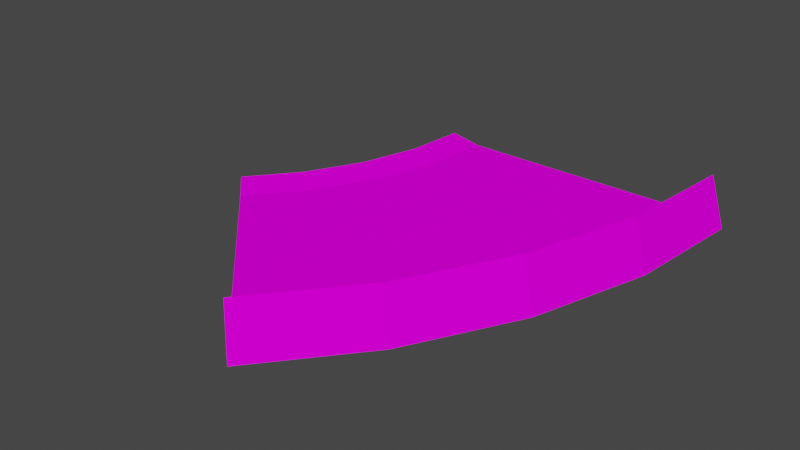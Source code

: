 # Source: curb45.blend  (saved by Blender 3.3.6; exported with 4.5.12 LTS)
import bpy
from mathutils import Matrix  # noqa: F401  (used for matrix-valued properties, if any)

bpy.ops.wm.read_factory_settings(use_empty=True)
scene = bpy.context.scene
scene.name = 'Scene'

# ---- collections
col_collection = bpy.data.collections.new('Collection'); scene.collection.children.link(col_collection)

# ---- images (referenced by path relative to the original .blend; pixels are not part of the script)
import os
ASSET_DIR = os.environ.get("B2B_ASSET_DIR", "")  # directory of the original .blend (textures are referenced by path, not embedded)
HERE = os.path.dirname(os.path.abspath(__file__))  # packed textures are extracted next to this script under _unpacked/

def load_image(name, relpath, width, height, colorspace="sRGB"):
    """Load a texture the original file referenced (path relative to the .blend, or extracted next to this script)."""
    p = next((c for c in (os.path.join(HERE, relpath), os.path.join(ASSET_DIR, relpath)) if relpath and os.path.exists(c)), "")
    if p:
        img = bpy.data.images.load(p, check_existing=True)
        img.name = name
    else:  # same state as the original file: an image datablock whose file is absent (Cycles renders it pink)
        img = bpy.data.images.new(name, width, height)
        img.source = "FILE"
        img.filepath = "//" + (relpath or name)
    img.colorspace_settings.name = colorspace
    return img
img_trackset00_trk_startline_jpg_001 = load_image('trackset00_trk_startline.jpg.001', 'trackset00_trk_startline.jpg', 1024, 1024, 'sRGB')
img_trackset00_trk_64chevrons_png = load_image('trackset00_trk_64chevrons.png', 'trackset00_trk_64chevrons.png', 1024, 1024, 'sRGB')
img_trackset00_trk_curb_png = load_image('trackset00_trk_curb.png', 'trackset00_trk_curb.png', 1024, 1024, 'sRGB')
img_trackset00_trk_c1_turn_png = load_image('trackset00_trk_c1_turn.png', 'trackset00_trk_c1_turn.png', 1024, 1024, 'sRGB')
img_trackset00_trk_64chevback_png = load_image('trackset00_trk_64chevback.png', 'trackset00_trk_64chevback.png', 1024, 1024, 'sRGB')

# ---- materials (node trees are filled in below, after node groups)
mat_trackset00_trk_startline = bpy.data.materials.new('trackset00_trk_startline')
mat_trackset00_trk_startline.alpha_threshold = 0.0
mat_trackset00_trk_startline.use_transparent_shadow = False
mat_trackset00_trk_startline.diffuse_color = (1.0, 1.0, 1.0, 1.0)
mat_trackset00_trk_startline.roughness = 0.5
mat_trackset00_trk_64chevrons = bpy.data.materials.new('trackset00_trk_64chevrons')
mat_trackset00_trk_64chevrons.alpha_threshold = 0.0
mat_trackset00_trk_64chevrons.use_transparent_shadow = False
mat_trackset00_trk_64chevrons.diffuse_color = (1.0, 1.0, 1.0, 1.0)
mat_trackset00_trk_64chevrons.roughness = 0.5
mat_trackset00_trk_curb = bpy.data.materials.new('trackset00_trk_curb')
mat_trackset00_trk_curb.alpha_threshold = 0.0
mat_trackset00_trk_curb.use_transparent_shadow = False
mat_trackset00_trk_curb.diffuse_color = (1.0, 1.0, 1.0, 1.0)
mat_trackset00_trk_curb.roughness = 0.5
mat_trackset00_trk_c1_turn = bpy.data.materials.new('trackset00_trk_c1_turn')
mat_trackset00_trk_c1_turn.alpha_threshold = 0.0
mat_trackset00_trk_c1_turn.use_transparent_shadow = False
mat_trackset00_trk_c1_turn.diffuse_color = (1.0, 1.0, 1.0, 1.0)
mat_trackset00_trk_c1_turn.roughness = 0.5
mat_trackset00_trk_64chevback = bpy.data.materials.new('trackset00_trk_64chevback')
mat_trackset00_trk_64chevback.alpha_threshold = 0.0
mat_trackset00_trk_64chevback.use_transparent_shadow = False
mat_trackset00_trk_64chevback.diffuse_color = (1.0, 1.0, 1.0, 1.0)
mat_trackset00_trk_64chevback.roughness = 0.5

# ---- material node trees
mat_trackset00_trk_startline.use_nodes = True; mat_trackset00_trk_startline.node_tree.nodes.clear()
_N = mat_trackset00_trk_startline.node_tree.nodes; _L = mat_trackset00_trk_startline.node_tree.links
n0 = _N.new('ShaderNodeBsdfDiffuse'); n0.name = 'Diffuse BSDF'; n0.location = (0, 0)
n1 = _N.new('ShaderNodeTexImage'); n1.name = 'Image Texture'; n1.location = (0, 0)
n1.image = img_trackset00_trk_startline_jpg_001
n2 = _N.new('ShaderNodeOutputMaterial'); n2.name = 'Material Output'; n2.location = (0, 0)
_L.new(n0.outputs[0], n2.inputs[0])
_L.new(n1.outputs[0], n0.inputs[0])
n2.is_active_output = True
mat_trackset00_trk_64chevrons.use_nodes = True; mat_trackset00_trk_64chevrons.node_tree.nodes.clear()
_N = mat_trackset00_trk_64chevrons.node_tree.nodes; _L = mat_trackset00_trk_64chevrons.node_tree.links
n0 = _N.new('ShaderNodeBsdfDiffuse'); n0.name = 'Diffuse BSDF'; n0.location = (0, 0)
n1 = _N.new('ShaderNodeTexImage'); n1.name = 'Image Texture'; n1.location = (0, 0)
n1.image = img_trackset00_trk_64chevrons_png
n2 = _N.new('ShaderNodeOutputMaterial'); n2.name = 'Material Output'; n2.location = (0, 0)
_L.new(n0.outputs[0], n2.inputs[0])
_L.new(n1.outputs[0], n0.inputs[0])
n2.is_active_output = True
mat_trackset00_trk_curb.use_nodes = True; mat_trackset00_trk_curb.node_tree.nodes.clear()
_N = mat_trackset00_trk_curb.node_tree.nodes; _L = mat_trackset00_trk_curb.node_tree.links
n0 = _N.new('ShaderNodeBsdfDiffuse'); n0.name = 'Diffuse BSDF'; n0.location = (0, 0)
n1 = _N.new('ShaderNodeTexImage'); n1.name = 'Image Texture'; n1.location = (0, 0)
n1.image = img_trackset00_trk_curb_png
n2 = _N.new('ShaderNodeOutputMaterial'); n2.name = 'Material Output'; n2.location = (0, 0)
_L.new(n0.outputs[0], n2.inputs[0])
_L.new(n1.outputs[0], n0.inputs[0])
n2.is_active_output = True
mat_trackset00_trk_c1_turn.use_nodes = True; mat_trackset00_trk_c1_turn.node_tree.nodes.clear()
_N = mat_trackset00_trk_c1_turn.node_tree.nodes; _L = mat_trackset00_trk_c1_turn.node_tree.links
n0 = _N.new('ShaderNodeBsdfDiffuse'); n0.name = 'Diffuse BSDF'; n0.location = (0, 0)
n1 = _N.new('ShaderNodeTexImage'); n1.name = 'Image Texture'; n1.location = (0, 0)
n1.image = img_trackset00_trk_c1_turn_png
n2 = _N.new('ShaderNodeOutputMaterial'); n2.name = 'Material Output'; n2.location = (0, 0)
_L.new(n0.outputs[0], n2.inputs[0])
_L.new(n1.outputs[0], n0.inputs[0])
n2.is_active_output = True
mat_trackset00_trk_64chevback.use_nodes = True; mat_trackset00_trk_64chevback.node_tree.nodes.clear()
_N = mat_trackset00_trk_64chevback.node_tree.nodes; _L = mat_trackset00_trk_64chevback.node_tree.links
n0 = _N.new('ShaderNodeBsdfDiffuse'); n0.name = 'Diffuse BSDF'; n0.location = (0, 0)
n1 = _N.new('ShaderNodeTexImage'); n1.name = 'Image Texture'; n1.location = (0, 0)
n1.image = img_trackset00_trk_64chevback_png
n2 = _N.new('ShaderNodeOutputMaterial'); n2.name = 'Material Output'; n2.location = (0, 0)
_L.new(n0.outputs[0], n2.inputs[0])
_L.new(n1.outputs[0], n0.inputs[0])
n2.is_active_output = True

# ---- world
world_world = bpy.data.worlds.new('World'); scene.world = world_world
world_world.use_nodes = True; world_world.node_tree.nodes.clear()
_N = world_world.node_tree.nodes; _L = world_world.node_tree.links
n0 = _N.new('ShaderNodeOutputWorld'); n0.name = 'World Output'; n0.location = (300, 300)
n1 = _N.new('ShaderNodeBackground'); n1.name = 'Background'; n1.location = (10, 300)
n1.inputs[0].default_value = (0.05088, 0.05088, 0.05088, 1.0)
_L.new(n1.outputs[0], n0.inputs[0])
n0.is_active_output = True
world_world.color = (0.05088, 0.05088, 0.05088)
world_world.use_sun_shadow = False
world_world.sun_shadow_jitter_overblur = 0.0

# ---- meshes
me_track17_pmd0_mesh_001 = bpy.data.meshes.new('TRACK17.PMD0.mesh.001')
me_track17_pmd0_mesh_001.from_pydata([(-6.42, -28.41, 1.0), (-30.46, -4.364, 0.0), (-30.46, -4.364, 1.75), (-29.21, -5.614, 1.419), (-27.63, -7.193, 1.0), (21.55, 24.63, 0.0), (19.55, 24.63, 6.5), (13.52, -5.639, 1.75), (6.196, -19.31, 1.75), (6.197, -19.3, 6.5), (13.52, -5.639, 6.5), (-3.592, -31.23, 1.75), (-3.592, -31.23, 6.5), (18.02, 9.229, 1.75), (18.02, 9.233, 6.5), (-2.178, -32.65, 0.0), (19.55, 24.63, 0.0), (15.55, 24.63, 1.0), (-25.37, 1.856, 0.0), (-25.37, 1.856, 1.75), (-19.23, 16.67, 0.0), (-19.23, 16.67, 1.75), (-21.56, 8.971, 0.0), (-21.56, 8.971, 1.75), (-15.31, 15.89, 1.0), (-17.87, 7.433, 1.0), (-22.04, -0.3717, 1.0), (14.1, 10.01, 1.0), (9.827, -4.101, 1.0), (2.874, -17.08, 1.0), (-3.592, -31.23, 0.0), (19.99, 8.841, 0.0), (15.37, -6.408, 0.0), (7.858, -20.42, 0.0), (-18.45, 24.63, 1.75), (-18.45, 24.63, 0.0), (-14.45, 24.63, 1.0), (19.55, 24.63, 1.75), (17.78, 24.63, 1.419)], [], [(4, 3, 2, 1), (30, 11, 0), (30, 0, 4, 1), (5, 37, 6), (7, 8, 9, 10), (8, 11, 12, 9), (37, 13, 14, 6), (13, 7, 10, 14), (12, 11, 15), (37, 5, 16), (18, 1, 2, 19), (35, 20, 21, 34), (20, 22, 23, 21), (22, 18, 19, 23), (34, 21, 24, 36), (21, 23, 25, 24), (23, 19, 26, 25), (19, 2, 4, 26), (17, 27, 13, 37), (27, 28, 7, 13), (28, 29, 8, 7), (29, 0, 11, 8), (30, 15, 11), (26, 4, 0, 29), (36, 24, 27, 17), (24, 25, 28, 27), (25, 26, 29, 28), (6, 14, 31, 5), (14, 10, 32, 31), (10, 9, 33, 32), (9, 12, 15, 33), (17, 38, 37, 16), (35, 34, 36), (35, 36, 17, 16), (33, 15, 30, 1, 18, 22, 20, 35, 5, 31, 32)])
me_track17_pmd0_mesh_001.polygons.foreach_set('material_index', [0, 0, 0, 1, 1, 1, 1, 1, 1, 2, 2, 2, 2, 2, 2, 2, 2, 2, 2, 2, 2, 2, 2, 3, 3, 3, 3, 4, 4, 4, 4, 0, 0, 0, 3])
_uv = me_track17_pmd0_mesh_001.uv_layers.new(name='UVMap')
_uv.uv.foreach_set('vector', [0.001248, 0.3171, 0.03908, 0.3727, 0.02318, 0.3713, -0.003895, 0.2642, 0.4943, 0.2704, 0.4858, 0.3731, 0.4516, 0.3227, 0.4697, 0.2715, 0.4507, 0.3349, 0.06981, 0.3351, 0.02162, 0.2728, 0.2041, 1.009, 0.2082, 1.015, 0.9836, 1.002, 0.2047, 0.0, 0.2047, 0.9984, 0.9901, 0.9984, 0.9901, 0.0, 0.2047, 0.0, 0.2047, 0.9984, 0.9901, 0.9984, 0.9901, 0.0, 0.2047, 0.0, 0.2047, 0.9984, 0.9901, 0.9984, 0.9901, 0.0, 0.2047, 0.0, 0.2047, 0.9984, 0.9901, 0.9984, 0.9901, 0.0, 0.9841, 0.9999, 0.1881, 0.9901, 0.1887, 0.9986, 0.5031, 0.5224, 0.5031, 0.5262, 0.9969, 0.5262, 0.9811, 0.6073, 0.9811, 1.447, 0.5, 1.447, 0.5, 0.6072, 0.9811, 0.6073, 0.9811, 1.447, 0.5, 1.447, 0.5, 0.6072, 0.9811, 0.6073, 0.9811, 1.447, 0.5, 1.447, 0.5, 0.6072, 0.9811, 0.6073, 0.9811, 1.447, 0.5, 1.447, 0.5, 0.6072, 0.5, 0.6011, 0.5, 1.447, 0.9811, 1.485, 0.9811, 0.5446, 0.5, 0.6011, 0.5, 1.447, 0.9811, 1.485, 0.9811, 0.5446, 0.5, 0.6011, 0.5, 1.447, 0.9811, 1.485, 0.9811, 0.5446, 0.5, 0.6011, 0.5, 1.447, 0.9811, 1.485, 0.9811, 0.5446, 0.9782, -0.4587, 0.9782, 1.462, 0.5, 1.51, 0.5, -0.5024, 0.9782, -0.4587, 0.9782, 1.462, 0.5, 1.51, 0.5, -0.5024, 0.9782, -0.4587, 0.9782, 1.462, 0.5, 1.51, 0.5, -0.5024, 0.9782, -0.4587, 0.9782, 1.462, 0.5, 1.51, 0.5, -0.5024, 0.9969, 0.5262, 0.5031, 0.5262, 0.5031, 0.5224, 1.0, 0.6004, 1.001, 0.8982, 0.002085, 1.0, 0.00119, 0.4995, 1.0, 0.1014, 1.001, 0.3991, 0.002085, 0.5011, 0.00119, 0.000447, 1.0, 0.6004, 1.001, 0.8982, 0.002085, 1.0, 0.00119, 0.4995, 1.0, 0.1014, 1.001, 0.3991, 0.002085, 0.5011, 0.00119, 0.000447, 0.9901, 0.0, 0.9901, 0.9936, 0.3502, 0.9936, 0.3502, 0.0, 0.9901, 0.0, 0.9901, 0.9936, 0.3502, 0.9936, 0.3502, 0.0, 0.9901, 0.0, 0.9901, 0.9936, 0.3502, 0.9936, 0.3502, 0.0, 0.9901, 0.0, 0.9901, 0.9936, 0.3502, 0.9936, 0.3502, 0.0, 0.001248, 0.3171, 0.03908, 0.3727, 0.02318, 0.3713, -0.003895, 0.2642, 0.4943, 0.2704, 0.4858, 0.3731, 0.4516, 0.3227, 0.4697, 0.2715, 0.4507, 0.3349, 0.06981, 0.3351, 0.02162, 0.2728, 0.3765, 0.5322, 0.3829, 0.4907, 0.3921, 0.4929, 0.5428, 0.528, 0.5277, 0.5451, 0.5199, 0.5602, 0.5184, 0.5731, 0.5219, 0.5838, 0.4152, 0.604, 0.3964, 0.5866, 0.3825, 0.5633])
me_track17_pmd0_mesh_001.materials.append(mat_trackset00_trk_startline)
me_track17_pmd0_mesh_001.materials.append(mat_trackset00_trk_64chevrons)
me_track17_pmd0_mesh_001.materials.append(mat_trackset00_trk_curb)
me_track17_pmd0_mesh_001.materials.append(mat_trackset00_trk_c1_turn)
me_track17_pmd0_mesh_001.materials.append(mat_trackset00_trk_64chevback)
me_track17_pmd0_mesh_001.use_remesh_preserve_volume = False
me_track17_pmd0_mesh_001.use_remesh_preserve_attributes = False
me_track17_pmd0_mesh_001.use_mirror_vertex_groups = False
me_track17_pmd0_mesh_001.update()

# ---- objects
ob_main = bpy.data.objects.new('main', me_track17_pmd0_mesh_001)
ob_z = bpy.data.objects.new('z', None)
ob_z2 = bpy.data.objects.new('z2', None)
ob_empty_002 = bpy.data.objects.new('Empty.002', None)
ob_empty_003 = bpy.data.objects.new('Empty.003', None)
ob_empty_004 = bpy.data.objects.new('Empty.004', None)
ob_empty_005 = bpy.data.objects.new('Empty.005', None)
ob_empty_006 = bpy.data.objects.new('Empty.006', None)
ob_empty_007 = bpy.data.objects.new('Empty.007', None)
ob_empty_008 = bpy.data.objects.new('Empty.008', None)
ob_empty_009 = bpy.data.objects.new('Empty.009', None)
ob_empty_010 = bpy.data.objects.new('Empty.010', None)
ob_empty_011 = bpy.data.objects.new('Empty.011', None)
ob_empty_012 = bpy.data.objects.new('Empty.012', None)
ob_empty_013 = bpy.data.objects.new('Empty.013', None)

# ---- transforms, parenting, visibility, modifiers, constraints
ob_main.location = (0.0, 0.0, 0.0)
ob_main.lineart.crease_threshold = 0.0
ob_z.location = (0.5468, 24.63, 0.0)
ob_z2.location = (-17.03, -17.8, 0.0)
ob_empty_002.parent = ob_z
ob_empty_002.matrix_parent_inverse = Matrix(((1.0, -0.0, 0.0, -0.5468), (-0.0, 1.0, -0.0, -24.63), (0.0, -0.0, 1.0, -0.0), (-0.0, 0.0, -0.0, 1.0)))
ob_empty_002.location = (0.0, 0.0, 0.0)
ob_empty_003.parent = ob_z
ob_empty_003.matrix_parent_inverse = Matrix(((1.0, -0.0, 0.0, -0.5468), (-0.0, 1.0, -0.0, -24.63), (0.0, -0.0, 1.0, -0.0), (-0.0, 0.0, -0.0, 1.0)))
ob_empty_003.location = (0.0, 0.0, 0.0)
ob_empty_004.parent = ob_empty_002
ob_empty_004.location = (19.38, 24.31, 1.75)
ob_empty_005.parent = ob_empty_002
ob_empty_005.location = (18.02, 9.229, 1.75)
ob_empty_006.parent = ob_empty_002
ob_empty_006.location = (13.52, -5.639, 1.75)
ob_empty_007.parent = ob_empty_002
ob_empty_007.location = (6.196, -19.31, 1.75)
ob_empty_008.parent = ob_empty_002
ob_empty_008.location = (-3.296, -30.05, 1.75)
ob_empty_009.parent = ob_empty_003
ob_empty_009.location = (-18.42, 24.19, 1.75)
ob_empty_010.parent = ob_empty_003
ob_empty_010.location = (-19.23, 16.67, 1.75)
ob_empty_011.parent = ob_empty_003
ob_empty_011.location = (-21.56, 8.971, 1.75)
ob_empty_012.parent = ob_empty_003
ob_empty_012.location = (-25.37, 1.856, 1.75)
ob_empty_013.parent = ob_empty_003
ob_empty_013.location = (-30.02, -4.415, 1.75)

# ---- collection membership
col_collection.objects.link(ob_main)
col_collection.objects.link(ob_z)
col_collection.objects.link(ob_z2)
col_collection.objects.link(ob_empty_002)
col_collection.objects.link(ob_empty_003)
col_collection.objects.link(ob_empty_004)
col_collection.objects.link(ob_empty_005)
col_collection.objects.link(ob_empty_006)
col_collection.objects.link(ob_empty_007)
col_collection.objects.link(ob_empty_008)
col_collection.objects.link(ob_empty_009)
col_collection.objects.link(ob_empty_010)
col_collection.objects.link(ob_empty_011)
col_collection.objects.link(ob_empty_012)
col_collection.objects.link(ob_empty_013)

# ---- scene / render settings (as saved in the file)
scene.frame_start = 1; scene.frame_end = 250; scene.frame_set(1)
scene.render.engine = 'BLENDER_EEVEE_NEXT'
scene.cycles.sampling_pattern = 'TABULATED_SOBOL'
scene.cycles.use_light_tree = False
scene.view_settings.view_transform = 'Filmic'
bpy.context.view_layer.update()

# ---- added for rendering (the .blend has no active camera and no usable light): camera, sun
cam_auto = bpy.data.cameras.new('AutoCamera')
cam_auto.lens = 50.0
cam_auto.sensor_width = 36.0
cam_auto.clip_end = 1260.66
ob_auto_camera = bpy.data.objects.new('AutoCamera', cam_auto)
scene.collection.objects.link(ob_auto_camera)
ob_auto_camera.location = (67.375, -90.2097, 60.716)
ob_auto_camera.rotation_euler = (1.09748, -7.21219e-08, 0.694738)
scene.camera = ob_auto_camera
light_auto_sun = bpy.data.lights.new('AutoSun', 'SUN')
light_auto_sun.energy = 3.0
light_auto_sun.angle = 0.0523599
ob_auto_sun = bpy.data.objects.new('AutoSun', light_auto_sun)
scene.collection.objects.link(ob_auto_sun)
ob_auto_sun.rotation_euler = (0.872665, 0.174533, 0.523599)
bpy.context.view_layer.update()
